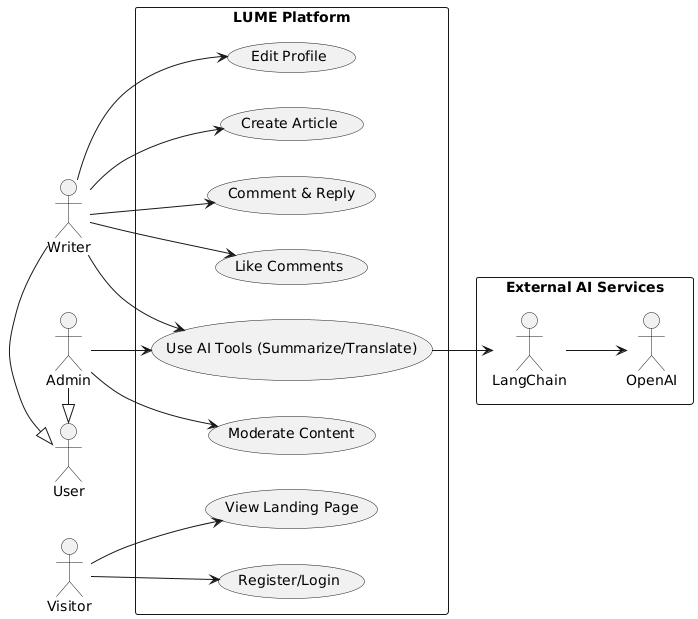

The diagram above was rendered by PlantUML. Its source (embedded in the PNG):
@startuml
left to right direction
skinparam packageStyle rectangle

actor Visitor
actor User
actor Writer
actor Admin
rectangle "External AI Services" {
    actor "LangChain"
    actor "OpenAI"
}

' Inheritance
Writer -|> User
Admin -|> User

package "LUME Platform" {
    usecase "View Landing Page" as U1
    usecase "Register/Login" as U2
    usecase "Edit Profile" as U3
    usecase "Create Article" as U4
    usecase "Comment & Reply" as U5
    usecase "Like Comments" as U6
    usecase "Use AI Tools (Summarize/Translate)" as U7
    usecase "Moderate Content" as U8
}

' Relations
Visitor --> U1
Visitor --> U2

Writer --> U4
Writer --> U3
Writer --> U5
Writer --> U6
Writer --> U7

Admin --> U8
Admin --> U7

' AI usage
U7 --> "LangChain"
"LangChain" --> "OpenAI"
@enduml